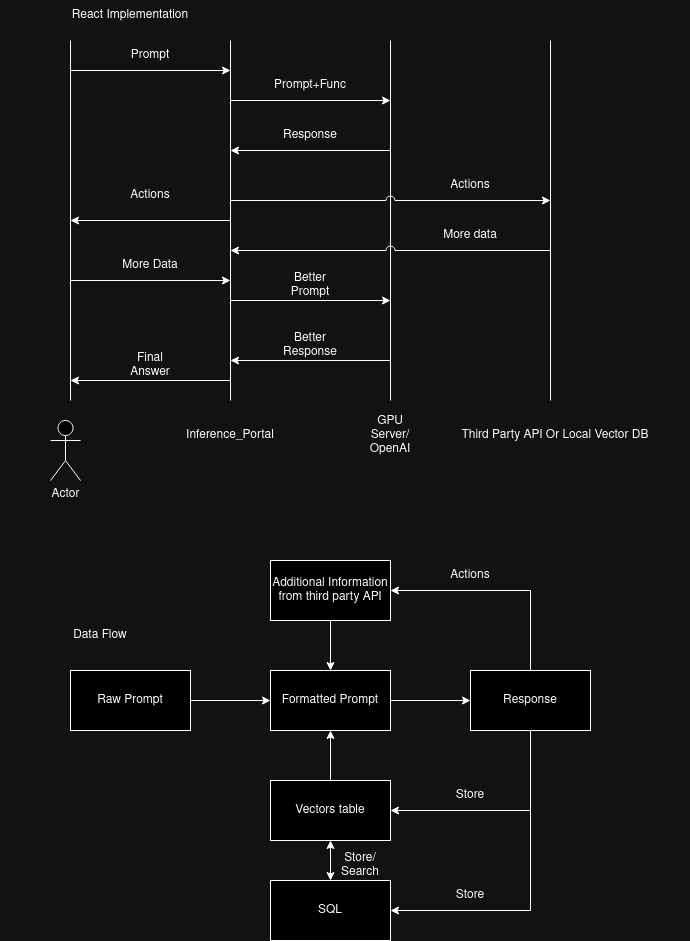

The diagram above was exported from draw.io. Its source (the exported page's mxGraphModel, read from the mxfile embedded in the PNG):
<mxGraphModel dx="1434" dy="795" grid="1" gridSize="10" guides="1" tooltips="1" connect="1" arrows="1" fold="1" page="1" pageScale="1" pageWidth="850" pageHeight="1100" math="0" shadow="0">
  <root>
    <mxCell id="0" />
    <mxCell id="1" parent="0" />
    <mxCell id="l9XdDa2eIanyhYsJAELT-1" value="" style="endArrow=none;html=1;rounded=0;" edge="1" parent="1">
      <mxGeometry width="50" height="50" relative="1" as="geometry">
        <mxPoint x="200" y="440" as="sourcePoint" />
        <mxPoint x="200" y="80" as="targetPoint" />
      </mxGeometry>
    </mxCell>
    <mxCell id="l9XdDa2eIanyhYsJAELT-2" value="" style="endArrow=none;html=1;rounded=0;" edge="1" parent="1">
      <mxGeometry width="50" height="50" relative="1" as="geometry">
        <mxPoint x="360" y="440" as="sourcePoint" />
        <mxPoint x="360" y="80" as="targetPoint" />
      </mxGeometry>
    </mxCell>
    <mxCell id="l9XdDa2eIanyhYsJAELT-3" value="" style="endArrow=none;html=1;rounded=0;" edge="1" parent="1">
      <mxGeometry width="50" height="50" relative="1" as="geometry">
        <mxPoint x="680" y="440" as="sourcePoint" />
        <mxPoint x="680" y="80" as="targetPoint" />
      </mxGeometry>
    </mxCell>
    <mxCell id="l9XdDa2eIanyhYsJAELT-4" value="" style="endArrow=none;html=1;rounded=0;" edge="1" parent="1">
      <mxGeometry width="50" height="50" relative="1" as="geometry">
        <mxPoint x="520" y="440" as="sourcePoint" />
        <mxPoint x="520" y="80" as="targetPoint" />
      </mxGeometry>
    </mxCell>
    <mxCell id="l9XdDa2eIanyhYsJAELT-5" value="Actor" style="shape=umlActor;verticalLabelPosition=bottom;verticalAlign=top;html=1;outlineConnect=0;" vertex="1" parent="1">
      <mxGeometry x="180" y="460" width="30" height="60" as="geometry" />
    </mxCell>
    <mxCell id="l9XdDa2eIanyhYsJAELT-6" value="" style="endArrow=classic;html=1;rounded=0;" edge="1" parent="1">
      <mxGeometry width="50" height="50" relative="1" as="geometry">
        <mxPoint x="200" y="110" as="sourcePoint" />
        <mxPoint x="360" y="110" as="targetPoint" />
      </mxGeometry>
    </mxCell>
    <mxCell id="l9XdDa2eIanyhYsJAELT-7" value="Prompt" style="text;html=1;align=center;verticalAlign=middle;whiteSpace=wrap;rounded=0;" vertex="1" parent="1">
      <mxGeometry x="250" y="80" width="60" height="30" as="geometry" />
    </mxCell>
    <mxCell id="l9XdDa2eIanyhYsJAELT-8" value="Inference_Portal" style="text;html=1;align=center;verticalAlign=middle;whiteSpace=wrap;rounded=0;" vertex="1" parent="1">
      <mxGeometry x="330" y="460" width="60" height="30" as="geometry" />
    </mxCell>
    <mxCell id="l9XdDa2eIanyhYsJAELT-9" value="" style="endArrow=classic;html=1;rounded=0;" edge="1" parent="1">
      <mxGeometry width="50" height="50" relative="1" as="geometry">
        <mxPoint x="360" y="140" as="sourcePoint" />
        <mxPoint x="520" y="140" as="targetPoint" />
      </mxGeometry>
    </mxCell>
    <mxCell id="l9XdDa2eIanyhYsJAELT-10" value="Prompt+Func" style="text;html=1;align=center;verticalAlign=middle;whiteSpace=wrap;rounded=0;" vertex="1" parent="1">
      <mxGeometry x="410" y="110" width="60" height="30" as="geometry" />
    </mxCell>
    <mxCell id="l9XdDa2eIanyhYsJAELT-11" value="GPU Server/OpenAI" style="text;html=1;align=center;verticalAlign=middle;whiteSpace=wrap;rounded=0;" vertex="1" parent="1">
      <mxGeometry x="490" y="460" width="60" height="30" as="geometry" />
    </mxCell>
    <mxCell id="l9XdDa2eIanyhYsJAELT-12" value="Third Party API Or Local Vector DB" style="text;html=1;align=center;verticalAlign=middle;whiteSpace=wrap;rounded=0;" vertex="1" parent="1">
      <mxGeometry x="550" y="460" width="270" height="30" as="geometry" />
    </mxCell>
    <mxCell id="l9XdDa2eIanyhYsJAELT-13" value="" style="endArrow=classic;html=1;rounded=0;" edge="1" parent="1">
      <mxGeometry width="50" height="50" relative="1" as="geometry">
        <mxPoint x="520" y="190" as="sourcePoint" />
        <mxPoint x="360" y="190" as="targetPoint" />
      </mxGeometry>
    </mxCell>
    <mxCell id="l9XdDa2eIanyhYsJAELT-14" value="Response" style="text;html=1;align=center;verticalAlign=middle;whiteSpace=wrap;rounded=0;" vertex="1" parent="1">
      <mxGeometry x="410" y="160" width="60" height="30" as="geometry" />
    </mxCell>
    <mxCell id="l9XdDa2eIanyhYsJAELT-15" value="" style="endArrow=classic;html=1;rounded=0;jumpStyle=arc;jumpSize=9;" edge="1" parent="1">
      <mxGeometry width="50" height="50" relative="1" as="geometry">
        <mxPoint x="360" y="240" as="sourcePoint" />
        <mxPoint x="680" y="240" as="targetPoint" />
      </mxGeometry>
    </mxCell>
    <mxCell id="l9XdDa2eIanyhYsJAELT-16" value="Actions" style="text;html=1;align=center;verticalAlign=middle;whiteSpace=wrap;rounded=0;" vertex="1" parent="1">
      <mxGeometry x="570" y="210" width="60" height="30" as="geometry" />
    </mxCell>
    <mxCell id="l9XdDa2eIanyhYsJAELT-18" value="" style="endArrow=none;html=1;rounded=0;jumpStyle=arc;jumpSize=9;startArrow=classic;startFill=1;endFill=0;" edge="1" parent="1">
      <mxGeometry width="50" height="50" relative="1" as="geometry">
        <mxPoint x="360" y="290" as="sourcePoint" />
        <mxPoint x="680" y="290" as="targetPoint" />
      </mxGeometry>
    </mxCell>
    <mxCell id="l9XdDa2eIanyhYsJAELT-19" value="More data" style="text;html=1;align=center;verticalAlign=middle;whiteSpace=wrap;rounded=0;" vertex="1" parent="1">
      <mxGeometry x="570" y="260" width="60" height="30" as="geometry" />
    </mxCell>
    <mxCell id="l9XdDa2eIanyhYsJAELT-20" value="" style="endArrow=classic;html=1;rounded=0;" edge="1" parent="1">
      <mxGeometry width="50" height="50" relative="1" as="geometry">
        <mxPoint x="360" y="340" as="sourcePoint" />
        <mxPoint x="520" y="340" as="targetPoint" />
      </mxGeometry>
    </mxCell>
    <mxCell id="l9XdDa2eIanyhYsJAELT-21" value="Better Prompt" style="text;html=1;align=center;verticalAlign=middle;whiteSpace=wrap;rounded=0;" vertex="1" parent="1">
      <mxGeometry x="410" y="310" width="60" height="30" as="geometry" />
    </mxCell>
    <mxCell id="l9XdDa2eIanyhYsJAELT-22" value="" style="endArrow=classic;html=1;rounded=0;" edge="1" parent="1">
      <mxGeometry width="50" height="50" relative="1" as="geometry">
        <mxPoint x="520" y="400" as="sourcePoint" />
        <mxPoint x="360" y="400" as="targetPoint" />
      </mxGeometry>
    </mxCell>
    <mxCell id="l9XdDa2eIanyhYsJAELT-23" value="Better Response" style="text;html=1;align=center;verticalAlign=middle;whiteSpace=wrap;rounded=0;" vertex="1" parent="1">
      <mxGeometry x="410" y="370" width="60" height="30" as="geometry" />
    </mxCell>
    <mxCell id="l9XdDa2eIanyhYsJAELT-24" value="" style="endArrow=classic;html=1;rounded=0;" edge="1" parent="1">
      <mxGeometry width="50" height="50" relative="1" as="geometry">
        <mxPoint x="360" y="420" as="sourcePoint" />
        <mxPoint x="200" y="420" as="targetPoint" />
      </mxGeometry>
    </mxCell>
    <mxCell id="l9XdDa2eIanyhYsJAELT-25" value="Final Answer" style="text;html=1;align=center;verticalAlign=middle;whiteSpace=wrap;rounded=0;" vertex="1" parent="1">
      <mxGeometry x="250" y="390" width="60" height="30" as="geometry" />
    </mxCell>
    <mxCell id="l9XdDa2eIanyhYsJAELT-26" value="" style="endArrow=classic;html=1;rounded=0;" edge="1" parent="1">
      <mxGeometry width="50" height="50" relative="1" as="geometry">
        <mxPoint x="360" y="260" as="sourcePoint" />
        <mxPoint x="200" y="260" as="targetPoint" />
      </mxGeometry>
    </mxCell>
    <mxCell id="l9XdDa2eIanyhYsJAELT-27" value="Actions" style="text;html=1;align=center;verticalAlign=middle;whiteSpace=wrap;rounded=0;" vertex="1" parent="1">
      <mxGeometry x="250" y="220" width="60" height="30" as="geometry" />
    </mxCell>
    <mxCell id="l9XdDa2eIanyhYsJAELT-28" value="" style="endArrow=classic;html=1;rounded=0;" edge="1" parent="1">
      <mxGeometry width="50" height="50" relative="1" as="geometry">
        <mxPoint x="200" y="320" as="sourcePoint" />
        <mxPoint x="360" y="320" as="targetPoint" />
      </mxGeometry>
    </mxCell>
    <mxCell id="l9XdDa2eIanyhYsJAELT-30" value="More Data" style="text;html=1;align=center;verticalAlign=middle;whiteSpace=wrap;rounded=0;" vertex="1" parent="1">
      <mxGeometry x="250" y="290" width="60" height="30" as="geometry" />
    </mxCell>
    <mxCell id="l9XdDa2eIanyhYsJAELT-31" value="React Implementation" style="text;html=1;align=center;verticalAlign=middle;whiteSpace=wrap;rounded=0;" vertex="1" parent="1">
      <mxGeometry x="160" y="40" width="200" height="30" as="geometry" />
    </mxCell>
    <mxCell id="l9XdDa2eIanyhYsJAELT-32" value="Data Flow" style="text;html=1;align=center;verticalAlign=middle;whiteSpace=wrap;rounded=0;" vertex="1" parent="1">
      <mxGeometry x="130" y="660" width="200" height="30" as="geometry" />
    </mxCell>
    <mxCell id="l9XdDa2eIanyhYsJAELT-33" value="Raw Prompt" style="rounded=0;whiteSpace=wrap;html=1;" vertex="1" parent="1">
      <mxGeometry x="200" y="710" width="120" height="60" as="geometry" />
    </mxCell>
    <mxCell id="l9XdDa2eIanyhYsJAELT-34" value="Formatted Prompt" style="rounded=0;whiteSpace=wrap;html=1;" vertex="1" parent="1">
      <mxGeometry x="400" y="710" width="120" height="60" as="geometry" />
    </mxCell>
    <mxCell id="l9XdDa2eIanyhYsJAELT-35" value="" style="endArrow=classic;html=1;rounded=0;exitX=1;exitY=0.5;exitDx=0;exitDy=0;" edge="1" parent="1" source="l9XdDa2eIanyhYsJAELT-33" target="l9XdDa2eIanyhYsJAELT-34">
      <mxGeometry width="50" height="50" relative="1" as="geometry">
        <mxPoint x="350" y="900" as="sourcePoint" />
        <mxPoint x="400" y="850" as="targetPoint" />
      </mxGeometry>
    </mxCell>
    <mxCell id="l9XdDa2eIanyhYsJAELT-36" value="Vectors table" style="rounded=0;whiteSpace=wrap;html=1;" vertex="1" parent="1">
      <mxGeometry x="400" y="820" width="120" height="60" as="geometry" />
    </mxCell>
    <mxCell id="l9XdDa2eIanyhYsJAELT-37" value="Additional Information from third party API" style="rounded=0;whiteSpace=wrap;html=1;" vertex="1" parent="1">
      <mxGeometry x="400" y="600" width="120" height="60" as="geometry" />
    </mxCell>
    <mxCell id="l9XdDa2eIanyhYsJAELT-38" value="" style="endArrow=classic;html=1;rounded=0;exitX=0.5;exitY=1;exitDx=0;exitDy=0;entryX=0.5;entryY=0;entryDx=0;entryDy=0;" edge="1" parent="1" source="l9XdDa2eIanyhYsJAELT-37" target="l9XdDa2eIanyhYsJAELT-34">
      <mxGeometry width="50" height="50" relative="1" as="geometry">
        <mxPoint x="580" y="770" as="sourcePoint" />
        <mxPoint x="630" y="720" as="targetPoint" />
      </mxGeometry>
    </mxCell>
    <mxCell id="l9XdDa2eIanyhYsJAELT-39" value="" style="endArrow=classic;html=1;rounded=0;exitX=0.5;exitY=0;exitDx=0;exitDy=0;" edge="1" parent="1" source="l9XdDa2eIanyhYsJAELT-36" target="l9XdDa2eIanyhYsJAELT-34">
      <mxGeometry width="50" height="50" relative="1" as="geometry">
        <mxPoint x="570" y="840" as="sourcePoint" />
        <mxPoint x="620" y="790" as="targetPoint" />
      </mxGeometry>
    </mxCell>
    <mxCell id="l9XdDa2eIanyhYsJAELT-40" value="Response" style="rounded=0;whiteSpace=wrap;html=1;" vertex="1" parent="1">
      <mxGeometry x="600" y="710" width="120" height="60" as="geometry" />
    </mxCell>
    <mxCell id="l9XdDa2eIanyhYsJAELT-41" value="" style="endArrow=classic;html=1;rounded=0;exitX=1;exitY=0.5;exitDx=0;exitDy=0;entryX=0;entryY=0.5;entryDx=0;entryDy=0;" edge="1" parent="1" source="l9XdDa2eIanyhYsJAELT-34" target="l9XdDa2eIanyhYsJAELT-40">
      <mxGeometry width="50" height="50" relative="1" as="geometry">
        <mxPoint x="580" y="840" as="sourcePoint" />
        <mxPoint x="630" y="790" as="targetPoint" />
      </mxGeometry>
    </mxCell>
    <mxCell id="l9XdDa2eIanyhYsJAELT-42" value="" style="endArrow=classic;html=1;rounded=0;exitX=0.5;exitY=1;exitDx=0;exitDy=0;entryX=1;entryY=0.5;entryDx=0;entryDy=0;edgeStyle=orthogonalEdgeStyle;" edge="1" parent="1" source="l9XdDa2eIanyhYsJAELT-40" target="l9XdDa2eIanyhYsJAELT-36">
      <mxGeometry width="50" height="50" relative="1" as="geometry">
        <mxPoint x="690" y="860" as="sourcePoint" />
        <mxPoint x="740" y="810" as="targetPoint" />
      </mxGeometry>
    </mxCell>
    <mxCell id="l9XdDa2eIanyhYsJAELT-43" value="" style="endArrow=classic;html=1;rounded=0;entryX=1;entryY=0.5;entryDx=0;entryDy=0;edgeStyle=orthogonalEdgeStyle;" edge="1" parent="1" target="l9XdDa2eIanyhYsJAELT-37">
      <mxGeometry width="50" height="50" relative="1" as="geometry">
        <mxPoint x="660" y="710" as="sourcePoint" />
        <mxPoint x="710" y="660" as="targetPoint" />
        <Array as="points">
          <mxPoint x="660" y="630" />
        </Array>
      </mxGeometry>
    </mxCell>
    <mxCell id="l9XdDa2eIanyhYsJAELT-44" value="Actions" style="text;html=1;align=center;verticalAlign=middle;whiteSpace=wrap;rounded=0;" vertex="1" parent="1">
      <mxGeometry x="570" y="600" width="60" height="30" as="geometry" />
    </mxCell>
    <mxCell id="l9XdDa2eIanyhYsJAELT-45" value="Store" style="text;html=1;align=center;verticalAlign=middle;whiteSpace=wrap;rounded=0;" vertex="1" parent="1">
      <mxGeometry x="570" y="820" width="60" height="30" as="geometry" />
    </mxCell>
    <mxCell id="l9XdDa2eIanyhYsJAELT-46" value="SQL " style="rounded=0;whiteSpace=wrap;html=1;" vertex="1" parent="1">
      <mxGeometry x="400" y="920" width="120" height="60" as="geometry" />
    </mxCell>
    <mxCell id="l9XdDa2eIanyhYsJAELT-47" value="" style="endArrow=classic;html=1;rounded=0;exitX=0.5;exitY=1;exitDx=0;exitDy=0;entryX=1;entryY=0.5;entryDx=0;entryDy=0;edgeStyle=orthogonalEdgeStyle;" edge="1" parent="1" source="l9XdDa2eIanyhYsJAELT-40" target="l9XdDa2eIanyhYsJAELT-46">
      <mxGeometry width="50" height="50" relative="1" as="geometry">
        <mxPoint x="680" y="960" as="sourcePoint" />
        <mxPoint x="730" y="910" as="targetPoint" />
      </mxGeometry>
    </mxCell>
    <mxCell id="l9XdDa2eIanyhYsJAELT-48" value="Store" style="text;html=1;align=center;verticalAlign=middle;whiteSpace=wrap;rounded=0;" vertex="1" parent="1">
      <mxGeometry x="570" y="920" width="60" height="30" as="geometry" />
    </mxCell>
    <mxCell id="l9XdDa2eIanyhYsJAELT-49" value="" style="endArrow=classic;startArrow=classic;html=1;rounded=0;exitX=0.5;exitY=0;exitDx=0;exitDy=0;entryX=0.5;entryY=1;entryDx=0;entryDy=0;" edge="1" parent="1" source="l9XdDa2eIanyhYsJAELT-46" target="l9XdDa2eIanyhYsJAELT-36">
      <mxGeometry width="50" height="50" relative="1" as="geometry">
        <mxPoint x="550" y="930" as="sourcePoint" />
        <mxPoint x="600" y="880" as="targetPoint" />
      </mxGeometry>
    </mxCell>
    <mxCell id="l9XdDa2eIanyhYsJAELT-50" value="Store/Search" style="text;html=1;align=center;verticalAlign=middle;whiteSpace=wrap;rounded=0;" vertex="1" parent="1">
      <mxGeometry x="460" y="890" width="60" height="30" as="geometry" />
    </mxCell>
  </root>
</mxGraphModel>